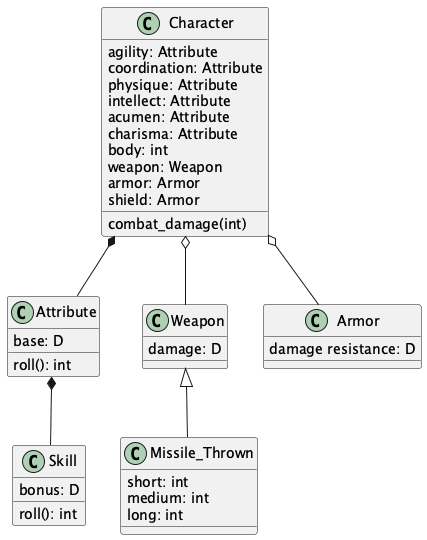

The diagram above was rendered by PlantUML. Its source (embedded in the PNG):
@startuml

class Character {
    agility: Attribute
    coordination: Attribute
    physique: Attribute
    intellect: Attribute
    acumen: Attribute
    charisma: Attribute
    body: int
    weapon: Weapon
    armor: Armor
    shield: Armor
    combat_damage(int)
}

class Attribute {
    base: D
    roll(): int
}
Character *-- Attribute

class Skill {
    bonus: D
    roll(): int
}
Attribute *-- Skill

class Weapon {
    damage: D
}
Character o-- Weapon

class Missile_Thrown {
    short: int
    medium: int
    long: int
}
Weapon <|-- Missile_Thrown

class Armor {
    damage resistance: D
}
Character o-- Armor

@enduml